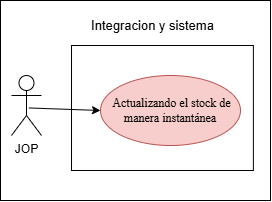

The diagram above was exported from draw.io. Its source (the exported page's mxGraphModel, read from the mxfile embedded in the PNG):
<mxGraphModel dx="1552" dy="875" grid="1" gridSize="10" guides="1" tooltips="1" connect="1" arrows="1" fold="1" page="1" pageScale="1" pageWidth="827" pageHeight="1169" math="0" shadow="0">
  <root>
    <mxCell id="0" />
    <mxCell id="1" parent="0" />
    <mxCell id="32H0DEgUNfhWJEcKCqJm-3" parent="1" style="rounded=0;whiteSpace=wrap;html=1;" value="" vertex="1">
      <mxGeometry height="200" width="270" x="80" y="440" as="geometry" />
    </mxCell>
    <mxCell id="32H0DEgUNfhWJEcKCqJm-4" parent="1" style="rounded=0;whiteSpace=wrap;html=1;" value="" vertex="1">
      <mxGeometry height="125" width="181.87" x="151.01" y="485" as="geometry" />
    </mxCell>
    <mxCell id="32H0DEgUNfhWJEcKCqJm-5" edge="1" parent="1" source="32H0DEgUNfhWJEcKCqJm-6" style="rounded=0;orthogonalLoop=1;jettySize=auto;html=1;entryX=0;entryY=0.5;entryDx=0;entryDy=0;exitX=0.581;exitY=0.541;exitDx=0;exitDy=0;exitPerimeter=0;" target="32H0DEgUNfhWJEcKCqJm-10">
      <mxGeometry relative="1" as="geometry">
        <Array as="points" />
        <mxPoint x="-104" y="979" as="sourcePoint" />
        <mxPoint x="230" y="550" as="targetPoint" />
      </mxGeometry>
    </mxCell>
    <mxCell id="32H0DEgUNfhWJEcKCqJm-6" parent="1" style="shape=umlActor;verticalLabelPosition=bottom;verticalAlign=top;html=1;" value="JOP&lt;div&gt;&lt;br&gt;&lt;/div&gt;" vertex="1">
      <mxGeometry height="60" width="30" x="91" y="515" as="geometry" />
    </mxCell>
    <mxCell id="32H0DEgUNfhWJEcKCqJm-9" parent="1" style="text;html=1;whiteSpace=wrap;strokeColor=none;fillColor=none;align=center;verticalAlign=middle;rounded=0;" value="&lt;font style=&quot;font-size: 13px;&quot;&gt;Integracion y sistema&lt;/font&gt;" vertex="1">
      <mxGeometry height="30" width="164.75" x="150" y="450" as="geometry" />
    </mxCell>
    <mxCell id="32H0DEgUNfhWJEcKCqJm-10" parent="1" style="ellipse;whiteSpace=wrap;html=1;fillColor=#f8cecc;strokeColor=#b85450;" value="&lt;span style=&quot;font-family: &amp;quot;Times New Roman&amp;quot;, serif; white-space: pre-wrap; color: rgb(0, 0, 0);&quot;&gt; Actualizando el stock de manera instantánea&lt;/span&gt;" vertex="1">
      <mxGeometry height="70" width="140" x="180" y="515" as="geometry" />
    </mxCell>
    <mxCell id="32H0DEgUNfhWJEcKCqJm-11" edge="1" parent="1" source="32H0DEgUNfhWJEcKCqJm-9" style="edgeStyle=orthogonalEdgeStyle;rounded=0;orthogonalLoop=1;jettySize=auto;html=1;innerLoopWaypoints=1;exitX=0.5;exitY=1;exitDx=0;exitDy=0;" target="32H0DEgUNfhWJEcKCqJm-9">
      <mxGeometry relative="1" as="geometry" />
    </mxCell>
  </root>
</mxGraphModel>